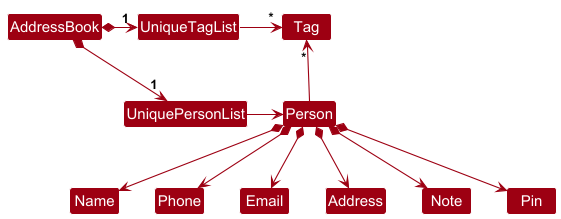

The diagram above was rendered by PlantUML. Its source (embedded in the PNG):
@startuml
!include style.puml
skinparam arrowThickness 1.1
skinparam arrowColor MODEL_COLOR
skinparam classBackgroundColor MODEL_COLOR

AddressBook *-right-> "1" UniquePersonList
AddressBook *-right-> "1" UniqueTagList
UniqueTagList -[hidden]down- UniquePersonList
UniqueTagList -[hidden]down- UniquePersonList

UniqueTagList -right-> "*" Tag
UniquePersonList -right-> Person

Person -up-> "*" Tag

Person *--> Name
Person *--> Phone
Person *--> Email
Person *--> Address
Person *--> Note
Person *--> Pin
@enduml